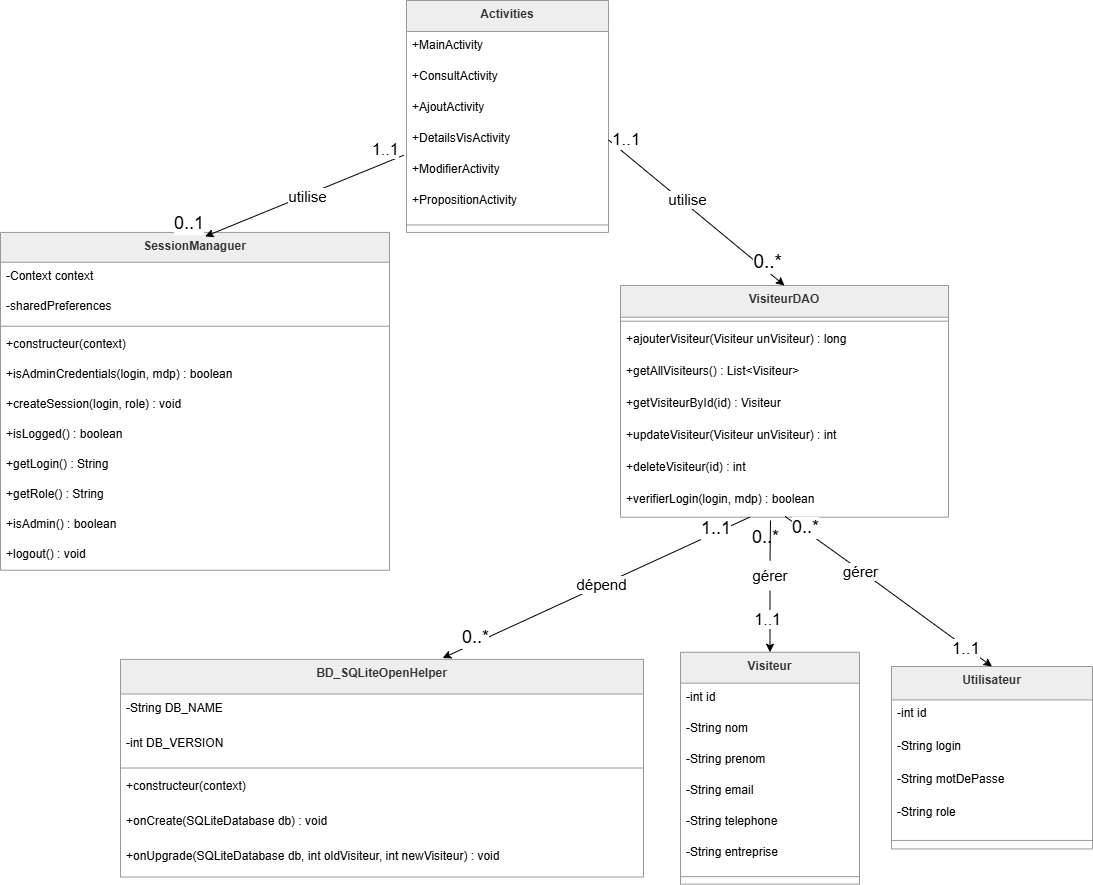

The diagram above was exported from draw.io. Its source (the exported page's mxGraphModel, read from the mxfile embedded in the PNG):
<mxGraphModel dx="1768" dy="929" grid="1" gridSize="10" guides="1" tooltips="1" connect="1" arrows="1" fold="1" page="1" pageScale="1" pageWidth="827" pageHeight="1169" math="0" shadow="0">
  <root>
    <mxCell id="0" />
    <mxCell id="1" parent="0" />
    <mxCell id="2" parent="1" style="swimlane;fontStyle=1;align=center;verticalAlign=top;childLayout=stackLayout;horizontal=1;startSize=29.818181818181817;horizontalStack=0;resizeParent=1;resizeParentMax=0;resizeLast=0;collapsible=0;marginBottom=0;fillColor=light-dark(#eeeeee,#1f2020);strokeColor=light-dark(#999999,#cccccc);fontColor=light-dark(#333333,#cccccc);" value="SessionManaguer" vertex="1">
      <mxGeometry height="337.8181818181818" width="389" x="350" y="311.93" as="geometry" />
    </mxCell>
    <mxCell id="3" parent="2" style="text;strokeColor=none;fillColor=none;align=left;verticalAlign=top;spacingLeft=4;spacingRight=4;overflow=hidden;rotatable=0;points=[[0,0.5],[1,0.5]];portConstraint=eastwest;" value="-Context context" vertex="1">
      <mxGeometry height="30" width="389" y="29.818181818181817" as="geometry" />
    </mxCell>
    <mxCell id="4" parent="2" style="text;strokeColor=none;fillColor=none;align=left;verticalAlign=top;spacingLeft=4;spacingRight=4;overflow=hidden;rotatable=0;points=[[0,0.5],[1,0.5]];portConstraint=eastwest;" value="-sharedPreferences" vertex="1">
      <mxGeometry height="30" width="389" y="59.81818181818181" as="geometry" />
    </mxCell>
    <mxCell id="5" parent="2" style="line;strokeWidth=1;fillColor=none;align=left;verticalAlign=middle;spacingTop=-1;spacingLeft=3;spacingRight=3;rotatable=0;labelPosition=right;points=[];portConstraint=eastwest;strokeColor=inherit;" vertex="1">
      <mxGeometry height="8" width="389" y="89.81818181818181" as="geometry" />
    </mxCell>
    <mxCell id="6" parent="2" style="text;strokeColor=none;fillColor=none;align=left;verticalAlign=top;spacingLeft=4;spacingRight=4;overflow=hidden;rotatable=0;points=[[0,0.5],[1,0.5]];portConstraint=eastwest;" value="+constructeur(context)" vertex="1">
      <mxGeometry height="30" width="389" y="97.81818181818181" as="geometry" />
    </mxCell>
    <mxCell id="7" parent="2" style="text;strokeColor=none;fillColor=none;align=left;verticalAlign=top;spacingLeft=4;spacingRight=4;overflow=hidden;rotatable=0;points=[[0,0.5],[1,0.5]];portConstraint=eastwest;" value="+isAdminCredentials(login, mdp) : boolean" vertex="1">
      <mxGeometry height="30" width="389" y="127.81818181818181" as="geometry" />
    </mxCell>
    <mxCell id="8" parent="2" style="text;strokeColor=none;fillColor=none;align=left;verticalAlign=top;spacingLeft=4;spacingRight=4;overflow=hidden;rotatable=0;points=[[0,0.5],[1,0.5]];portConstraint=eastwest;" value="+createSession(login, role) : void" vertex="1">
      <mxGeometry height="30" width="389" y="157.8181818181818" as="geometry" />
    </mxCell>
    <mxCell id="9" parent="2" style="text;strokeColor=none;fillColor=none;align=left;verticalAlign=top;spacingLeft=4;spacingRight=4;overflow=hidden;rotatable=0;points=[[0,0.5],[1,0.5]];portConstraint=eastwest;" value="+isLogged() : boolean" vertex="1">
      <mxGeometry height="30" width="389" y="187.8181818181818" as="geometry" />
    </mxCell>
    <mxCell id="10" parent="2" style="text;strokeColor=none;fillColor=none;align=left;verticalAlign=top;spacingLeft=4;spacingRight=4;overflow=hidden;rotatable=0;points=[[0,0.5],[1,0.5]];portConstraint=eastwest;" value="+getLogin() : String" vertex="1">
      <mxGeometry height="30" width="389" y="217.8181818181818" as="geometry" />
    </mxCell>
    <mxCell id="11" parent="2" style="text;strokeColor=none;fillColor=none;align=left;verticalAlign=top;spacingLeft=4;spacingRight=4;overflow=hidden;rotatable=0;points=[[0,0.5],[1,0.5]];portConstraint=eastwest;" value="+getRole() : String" vertex="1">
      <mxGeometry height="30" width="389" y="247.8181818181818" as="geometry" />
    </mxCell>
    <mxCell id="12" parent="2" style="text;strokeColor=none;fillColor=none;align=left;verticalAlign=top;spacingLeft=4;spacingRight=4;overflow=hidden;rotatable=0;points=[[0,0.5],[1,0.5]];portConstraint=eastwest;" value="+isAdmin() : boolean" vertex="1">
      <mxGeometry height="30" width="389" y="277.8181818181818" as="geometry" />
    </mxCell>
    <mxCell id="13" parent="2" style="text;strokeColor=none;fillColor=none;align=left;verticalAlign=top;spacingLeft=4;spacingRight=4;overflow=hidden;rotatable=0;points=[[0,0.5],[1,0.5]];portConstraint=eastwest;" value="+logout() : void" vertex="1">
      <mxGeometry height="30" width="389" y="307.8181818181818" as="geometry" />
    </mxCell>
    <mxCell id="14" parent="1" style="swimlane;fontStyle=1;align=center;verticalAlign=top;childLayout=stackLayout;horizontal=1;startSize=34.666666666666664;horizontalStack=0;resizeParent=1;resizeParentMax=0;resizeLast=0;collapsible=0;marginBottom=0;fillColor=light-dark(#eeeeee,#1f2020);strokeColor=light-dark(#999999,#cccccc);fontColor=light-dark(#333333,#cccccc);" value="BD_SQLiteOpenHelper" vertex="1">
      <mxGeometry height="217.66666666666666" width="523" x="470" y="738.86" as="geometry" />
    </mxCell>
    <mxCell id="15" parent="14" style="text;strokeColor=none;fillColor=none;align=left;verticalAlign=top;spacingLeft=4;spacingRight=4;overflow=hidden;rotatable=0;points=[[0,0.5],[1,0.5]];portConstraint=eastwest;" value="-String DB_NAME" vertex="1">
      <mxGeometry height="35" width="523" y="34.666666666666664" as="geometry" />
    </mxCell>
    <mxCell id="16" parent="14" style="text;strokeColor=none;fillColor=none;align=left;verticalAlign=top;spacingLeft=4;spacingRight=4;overflow=hidden;rotatable=0;points=[[0,0.5],[1,0.5]];portConstraint=eastwest;" value="-int DB_VERSION" vertex="1">
      <mxGeometry height="35" width="523" y="69.66666666666666" as="geometry" />
    </mxCell>
    <mxCell id="17" parent="14" style="line;strokeWidth=1;fillColor=none;align=left;verticalAlign=middle;spacingTop=-1;spacingLeft=3;spacingRight=3;rotatable=0;labelPosition=right;points=[];portConstraint=eastwest;strokeColor=inherit;" vertex="1">
      <mxGeometry height="8" width="523" y="104.66666666666666" as="geometry" />
    </mxCell>
    <mxCell id="18" parent="14" style="text;strokeColor=none;fillColor=none;align=left;verticalAlign=top;spacingLeft=4;spacingRight=4;overflow=hidden;rotatable=0;points=[[0,0.5],[1,0.5]];portConstraint=eastwest;" value="+constructeur(context)" vertex="1">
      <mxGeometry height="35" width="523" y="112.66666666666666" as="geometry" />
    </mxCell>
    <mxCell id="19" parent="14" style="text;strokeColor=none;fillColor=none;align=left;verticalAlign=top;spacingLeft=4;spacingRight=4;overflow=hidden;rotatable=0;points=[[0,0.5],[1,0.5]];portConstraint=eastwest;" value="+onCreate(SQLiteDatabase db) : void" vertex="1">
      <mxGeometry height="35" width="523" y="147.66666666666666" as="geometry" />
    </mxCell>
    <mxCell id="20" parent="14" style="text;strokeColor=none;fillColor=none;align=left;verticalAlign=top;spacingLeft=4;spacingRight=4;overflow=hidden;rotatable=0;points=[[0,0.5],[1,0.5]];portConstraint=eastwest;" value="+onUpgrade(SQLiteDatabase db, int oldVisiteur, int newVisiteur) : void" vertex="1">
      <mxGeometry height="35" width="523" y="182.66666666666666" as="geometry" />
    </mxCell>
    <mxCell id="21" parent="1" style="swimlane;fontStyle=1;align=center;verticalAlign=top;childLayout=stackLayout;horizontal=1;startSize=31.733333333333334;horizontalStack=0;resizeParent=1;resizeParentMax=0;resizeLast=0;collapsible=0;marginBottom=0;fillColor=light-dark(#eeeeee,#1f2020);strokeColor=light-dark(#999999,#cccccc);fontColor=light-dark(#333333,#cccccc);" value="VisiteurDAO" vertex="1">
      <mxGeometry height="231.73333333333335" width="328" x="970" y="364.97" as="geometry" />
    </mxCell>
    <mxCell id="22" parent="21" style="line;strokeWidth=1;fillColor=none;align=left;verticalAlign=middle;spacingTop=-1;spacingLeft=3;spacingRight=3;rotatable=0;labelPosition=right;points=[];portConstraint=eastwest;strokeColor=inherit;" vertex="1">
      <mxGeometry height="8" width="328" y="31.733333333333334" as="geometry" />
    </mxCell>
    <mxCell id="23" parent="21" style="text;strokeColor=none;fillColor=none;align=left;verticalAlign=top;spacingLeft=4;spacingRight=4;overflow=hidden;rotatable=0;points=[[0,0.5],[1,0.5]];portConstraint=eastwest;" value="+ajouterVisiteur(Visiteur unVisiteur) : long" vertex="1">
      <mxGeometry height="32" width="328" y="39.733333333333334" as="geometry" />
    </mxCell>
    <mxCell id="24" parent="21" style="text;strokeColor=none;fillColor=none;align=left;verticalAlign=top;spacingLeft=4;spacingRight=4;overflow=hidden;rotatable=0;points=[[0,0.5],[1,0.5]];portConstraint=eastwest;" value="+getAllVisiteurs() : List&lt;Visiteur&gt;" vertex="1">
      <mxGeometry height="32" width="328" y="71.73333333333333" as="geometry" />
    </mxCell>
    <mxCell id="25" parent="21" style="text;strokeColor=none;fillColor=none;align=left;verticalAlign=top;spacingLeft=4;spacingRight=4;overflow=hidden;rotatable=0;points=[[0,0.5],[1,0.5]];portConstraint=eastwest;" value="+getVisiteurById(id) : Visiteur" vertex="1">
      <mxGeometry height="32" width="328" y="103.73333333333333" as="geometry" />
    </mxCell>
    <mxCell id="26" parent="21" style="text;strokeColor=none;fillColor=none;align=left;verticalAlign=top;spacingLeft=4;spacingRight=4;overflow=hidden;rotatable=0;points=[[0,0.5],[1,0.5]];portConstraint=eastwest;" value="+updateVisiteur(Visiteur unVisiteur) : int" vertex="1">
      <mxGeometry height="32" width="328" y="135.73333333333335" as="geometry" />
    </mxCell>
    <mxCell id="27" parent="21" style="text;strokeColor=none;fillColor=none;align=left;verticalAlign=top;spacingLeft=4;spacingRight=4;overflow=hidden;rotatable=0;points=[[0,0.5],[1,0.5]];portConstraint=eastwest;" value="+deleteVisiteur(id) : int" vertex="1">
      <mxGeometry height="32" width="328" y="167.73333333333335" as="geometry" />
    </mxCell>
    <mxCell id="28" parent="21" style="text;strokeColor=none;fillColor=none;align=left;verticalAlign=top;spacingLeft=4;spacingRight=4;overflow=hidden;rotatable=0;points=[[0,0.5],[1,0.5]];portConstraint=eastwest;" value="+verifierLogin(login, mdp) : boolean" vertex="1">
      <mxGeometry height="32" width="328" y="199.73333333333335" as="geometry" />
    </mxCell>
    <mxCell id="29" parent="1" style="swimlane;fontStyle=1;align=center;verticalAlign=top;childLayout=stackLayout;horizontal=1;startSize=30.933333333333334;horizontalStack=0;resizeParent=1;resizeParentMax=0;resizeLast=0;collapsible=0;marginBottom=0;fillColor=light-dark(#eeeeee,#1f2020);strokeColor=light-dark(#999999,#cccccc);fontColor=light-dark(#333333,#cccccc);" value="Visiteur" vertex="1">
      <mxGeometry height="231.93333333333334" width="179" x="1030" y="731.73" as="geometry" />
    </mxCell>
    <mxCell id="30" parent="29" style="text;strokeColor=none;fillColor=none;align=left;verticalAlign=top;spacingLeft=4;spacingRight=4;overflow=hidden;rotatable=0;points=[[0,0.5],[1,0.5]];portConstraint=eastwest;" value="-int id" vertex="1">
      <mxGeometry height="31" width="179" y="30.933333333333334" as="geometry" />
    </mxCell>
    <mxCell id="31" parent="29" style="text;strokeColor=none;fillColor=none;align=left;verticalAlign=top;spacingLeft=4;spacingRight=4;overflow=hidden;rotatable=0;points=[[0,0.5],[1,0.5]];portConstraint=eastwest;" value="-String nom" vertex="1">
      <mxGeometry height="31" width="179" y="61.93333333333334" as="geometry" />
    </mxCell>
    <mxCell id="32" parent="29" style="text;strokeColor=none;fillColor=none;align=left;verticalAlign=top;spacingLeft=4;spacingRight=4;overflow=hidden;rotatable=0;points=[[0,0.5],[1,0.5]];portConstraint=eastwest;" value="-String prenom" vertex="1">
      <mxGeometry height="31" width="179" y="92.93333333333334" as="geometry" />
    </mxCell>
    <mxCell id="33" parent="29" style="text;strokeColor=none;fillColor=none;align=left;verticalAlign=top;spacingLeft=4;spacingRight=4;overflow=hidden;rotatable=0;points=[[0,0.5],[1,0.5]];portConstraint=eastwest;" value="-String email" vertex="1">
      <mxGeometry height="31" width="179" y="123.93333333333334" as="geometry" />
    </mxCell>
    <mxCell id="34" parent="29" style="text;strokeColor=none;fillColor=none;align=left;verticalAlign=top;spacingLeft=4;spacingRight=4;overflow=hidden;rotatable=0;points=[[0,0.5],[1,0.5]];portConstraint=eastwest;" value="-String telephone" vertex="1">
      <mxGeometry height="31" width="179" y="154.93333333333334" as="geometry" />
    </mxCell>
    <mxCell id="35" parent="29" style="text;strokeColor=none;fillColor=none;align=left;verticalAlign=top;spacingLeft=4;spacingRight=4;overflow=hidden;rotatable=0;points=[[0,0.5],[1,0.5]];portConstraint=eastwest;" value="-String entreprise" vertex="1">
      <mxGeometry height="31" width="179" y="185.93333333333334" as="geometry" />
    </mxCell>
    <mxCell id="36" parent="29" style="line;strokeWidth=1;fillColor=none;align=left;verticalAlign=middle;spacingTop=-1;spacingLeft=3;spacingRight=3;rotatable=0;labelPosition=right;points=[];portConstraint=eastwest;strokeColor=inherit;" vertex="1">
      <mxGeometry height="15" width="179" y="216.93333333333334" as="geometry" />
    </mxCell>
    <mxCell id="37" parent="1" style="swimlane;fontStyle=1;align=center;verticalAlign=top;childLayout=stackLayout;horizontal=1;startSize=33.45454545454545;horizontalStack=0;resizeParent=1;resizeParentMax=0;resizeLast=0;collapsible=0;marginBottom=0;fillColor=light-dark(#eeeeee,#1f2020);strokeColor=light-dark(#999999,#cccccc);fontColor=light-dark(#333333,#cccccc);" value="Utilisateur" vertex="1">
      <mxGeometry height="182.45454545454544" width="201" x="1241" y="746" as="geometry" />
    </mxCell>
    <mxCell id="38" parent="37" style="text;strokeColor=none;fillColor=none;align=left;verticalAlign=top;spacingLeft=4;spacingRight=4;overflow=hidden;rotatable=0;points=[[0,0.5],[1,0.5]];portConstraint=eastwest;" value="-int id" vertex="1">
      <mxGeometry height="33" width="201" y="33.45454545454545" as="geometry" />
    </mxCell>
    <mxCell id="39" parent="37" style="text;strokeColor=none;fillColor=none;align=left;verticalAlign=top;spacingLeft=4;spacingRight=4;overflow=hidden;rotatable=0;points=[[0,0.5],[1,0.5]];portConstraint=eastwest;" value="-String login" vertex="1">
      <mxGeometry height="33" width="201" y="66.45454545454545" as="geometry" />
    </mxCell>
    <mxCell id="40" parent="37" style="text;strokeColor=none;fillColor=none;align=left;verticalAlign=top;spacingLeft=4;spacingRight=4;overflow=hidden;rotatable=0;points=[[0,0.5],[1,0.5]];portConstraint=eastwest;" value="-String motDePasse" vertex="1">
      <mxGeometry height="33" width="201" y="99.45454545454545" as="geometry" />
    </mxCell>
    <mxCell id="41" parent="37" style="text;strokeColor=none;fillColor=none;align=left;verticalAlign=top;spacingLeft=4;spacingRight=4;overflow=hidden;rotatable=0;points=[[0,0.5],[1,0.5]];portConstraint=eastwest;" value="-String role" vertex="1">
      <mxGeometry height="33" width="201" y="132.45454545454544" as="geometry" />
    </mxCell>
    <mxCell id="42" parent="37" style="line;strokeWidth=1;fillColor=none;align=left;verticalAlign=middle;spacingTop=-1;spacingLeft=3;spacingRight=3;rotatable=0;labelPosition=right;points=[];portConstraint=eastwest;strokeColor=inherit;" vertex="1">
      <mxGeometry height="17" width="201" y="165.45454545454544" as="geometry" />
    </mxCell>
    <mxCell id="43" parent="1" style="swimlane;fontStyle=1;align=center;verticalAlign=top;childLayout=stackLayout;horizontal=1;startSize=30.933333333333334;horizontalStack=0;resizeParent=1;resizeParentMax=0;resizeLast=0;collapsible=0;marginBottom=0;fillColor=light-dark(#eeeeee,#1f2020);strokeColor=light-dark(#999999,#cccccc);fontColor=light-dark(#333333,#cccccc);" value="Activities" vertex="1">
      <mxGeometry height="231.93333333333334" width="202" x="756" y="80" as="geometry" />
    </mxCell>
    <mxCell id="44" parent="43" style="text;strokeColor=none;fillColor=none;align=left;verticalAlign=top;spacingLeft=4;spacingRight=4;overflow=hidden;rotatable=0;points=[[0,0.5],[1,0.5]];portConstraint=eastwest;" value="+MainActivity" vertex="1">
      <mxGeometry height="31" width="202" y="30.933333333333334" as="geometry" />
    </mxCell>
    <mxCell id="45" parent="43" style="text;strokeColor=none;fillColor=none;align=left;verticalAlign=top;spacingLeft=4;spacingRight=4;overflow=hidden;rotatable=0;points=[[0,0.5],[1,0.5]];portConstraint=eastwest;" value="+ConsultActivity" vertex="1">
      <mxGeometry height="31" width="202" y="61.93333333333334" as="geometry" />
    </mxCell>
    <mxCell id="46" parent="43" style="text;strokeColor=none;fillColor=none;align=left;verticalAlign=top;spacingLeft=4;spacingRight=4;overflow=hidden;rotatable=0;points=[[0,0.5],[1,0.5]];portConstraint=eastwest;" value="+AjoutActivity" vertex="1">
      <mxGeometry height="31" width="202" y="92.93333333333334" as="geometry" />
    </mxCell>
    <mxCell id="47" parent="43" style="text;strokeColor=none;fillColor=none;align=left;verticalAlign=top;spacingLeft=4;spacingRight=4;overflow=hidden;rotatable=0;points=[[0,0.5],[1,0.5]];portConstraint=eastwest;" value="+DetailsVisActivity" vertex="1">
      <mxGeometry height="31" width="202" y="123.93333333333334" as="geometry" />
    </mxCell>
    <mxCell id="48" parent="43" style="text;strokeColor=none;fillColor=none;align=left;verticalAlign=top;spacingLeft=4;spacingRight=4;overflow=hidden;rotatable=0;points=[[0,0.5],[1,0.5]];portConstraint=eastwest;" value="+ModifierActivity" vertex="1">
      <mxGeometry height="31" width="202" y="154.93333333333334" as="geometry" />
    </mxCell>
    <mxCell id="49" parent="43" style="text;strokeColor=none;fillColor=none;align=left;verticalAlign=top;spacingLeft=4;spacingRight=4;overflow=hidden;rotatable=0;points=[[0,0.5],[1,0.5]];portConstraint=eastwest;" value="+PropositionActivity" vertex="1">
      <mxGeometry height="31" width="202" y="185.93333333333334" as="geometry" />
    </mxCell>
    <mxCell id="50" parent="43" style="line;strokeWidth=1;fillColor=none;align=left;verticalAlign=middle;spacingTop=-1;spacingLeft=3;spacingRight=3;rotatable=0;labelPosition=right;points=[];portConstraint=eastwest;strokeColor=inherit;" vertex="1">
      <mxGeometry height="15" width="202" y="216.93333333333334" as="geometry" />
    </mxCell>
    <mxCell id="TH8u22kHNuROS53Zq-O0-60" edge="1" parent="1" source="48" style="endArrow=classic;html=1;rounded=0;endFill=1;exitX=-0.014;exitY=-0.006;exitDx=0;exitDy=0;exitPerimeter=0;entryX=0.526;entryY=0.012;entryDx=0;entryDy=0;entryPerimeter=0;" target="2" value="">
      <mxGeometry relative="1" as="geometry">
        <mxPoint x="690" y="280" as="sourcePoint" />
        <mxPoint x="650" y="310" as="targetPoint" />
      </mxGeometry>
    </mxCell>
    <mxCell id="TH8u22kHNuROS53Zq-O0-62" connectable="0" parent="TH8u22kHNuROS53Zq-O0-60" style="edgeLabel;resizable=0;html=1;;align=left;verticalAlign=bottom;" value="&lt;font style=&quot;font-size: 16px;&quot;&gt;1..1&lt;/font&gt;" vertex="1">
      <mxGeometry relative="1" x="-1" as="geometry">
        <mxPoint x="-33" y="5" as="offset" />
      </mxGeometry>
    </mxCell>
    <mxCell id="TH8u22kHNuROS53Zq-O0-63" connectable="0" parent="TH8u22kHNuROS53Zq-O0-60" style="edgeLabel;resizable=0;html=1;;align=right;verticalAlign=bottom;" value="&lt;font style=&quot;font-size: 18px;&quot;&gt;0..1&lt;/font&gt;" vertex="1">
      <mxGeometry relative="1" x="1" as="geometry" />
    </mxCell>
    <mxCell id="TH8u22kHNuROS53Zq-O0-64" edge="1" parent="1" source="47" style="endArrow=classic;html=1;rounded=0;endFill=1;exitX=1;exitY=0.5;exitDx=0;exitDy=0;entryX=0.5;entryY=0;entryDx=0;entryDy=0;" target="21" value="">
      <mxGeometry relative="1" as="geometry">
        <mxPoint x="800" y="330" as="sourcePoint" />
        <mxPoint x="960" y="330" as="targetPoint" />
      </mxGeometry>
    </mxCell>
    <mxCell id="TH8u22kHNuROS53Zq-O0-66" connectable="0" parent="TH8u22kHNuROS53Zq-O0-64" style="edgeLabel;resizable=0;html=1;;align=left;verticalAlign=bottom;" value="&lt;font style=&quot;font-size: 17px;&quot;&gt;1..1&lt;/font&gt;" vertex="1">
      <mxGeometry relative="1" x="-1" as="geometry">
        <mxPoint x="2" y="11" as="offset" />
      </mxGeometry>
    </mxCell>
    <mxCell id="TH8u22kHNuROS53Zq-O0-67" connectable="0" parent="TH8u22kHNuROS53Zq-O0-64" style="edgeLabel;resizable=0;html=1;;align=right;verticalAlign=bottom;" value="&lt;font style=&quot;font-size: 19px;&quot;&gt;0..*&lt;/font&gt;" vertex="1">
      <mxGeometry relative="1" x="1" as="geometry">
        <mxPoint x="-3" y="-10" as="offset" />
      </mxGeometry>
    </mxCell>
    <mxCell id="TH8u22kHNuROS53Zq-O0-68" edge="1" parent="1" source="28" style="endArrow=classic;html=1;rounded=0;endFill=1;exitX=0.502;exitY=0.978;exitDx=0;exitDy=0;exitPerimeter=0;entryX=0.5;entryY=0;entryDx=0;entryDy=0;" target="37" value="">
      <mxGeometry relative="1" as="geometry">
        <Array as="points">
          <mxPoint x="1210" y="650" />
        </Array>
        <mxPoint x="820" y="420" as="sourcePoint" />
        <mxPoint x="980" y="420" as="targetPoint" />
      </mxGeometry>
    </mxCell>
    <mxCell id="TH8u22kHNuROS53Zq-O0-70" connectable="0" parent="TH8u22kHNuROS53Zq-O0-68" style="edgeLabel;resizable=0;html=1;;align=left;verticalAlign=bottom;" value="&lt;font style=&quot;font-size: 18px;&quot;&gt;0..*&lt;/font&gt;" vertex="1">
      <mxGeometry relative="1" x="-1" as="geometry">
        <mxPoint x="-35" y="34" as="offset" />
      </mxGeometry>
    </mxCell>
    <mxCell id="TH8u22kHNuROS53Zq-O0-71" connectable="0" parent="TH8u22kHNuROS53Zq-O0-68" style="edgeLabel;resizable=0;html=1;;align=right;verticalAlign=bottom;" value="&lt;font style=&quot;font-size: 17px;&quot;&gt;1..1&lt;/font&gt;" vertex="1">
      <mxGeometry relative="1" x="1" as="geometry">
        <mxPoint x="-11" y="-6" as="offset" />
      </mxGeometry>
    </mxCell>
    <mxCell id="TH8u22kHNuROS53Zq-O0-72" edge="1" parent="1" source="TH8u22kHNuROS53Zq-O0-91" style="endArrow=classic;html=1;rounded=0;endFill=1;entryX=0.5;entryY=0;entryDx=0;entryDy=0;" target="29" value="">
      <mxGeometry relative="1" as="geometry">
        <mxPoint x="1120" y="600" as="sourcePoint" />
        <mxPoint x="1199.5" y="649.75" as="targetPoint" />
      </mxGeometry>
    </mxCell>
    <mxCell id="TH8u22kHNuROS53Zq-O0-75" connectable="0" parent="TH8u22kHNuROS53Zq-O0-72" style="edgeLabel;resizable=0;html=1;;align=right;verticalAlign=bottom;" value="&lt;font style=&quot;font-size: 16px;&quot;&gt;1..1&lt;/font&gt;" vertex="1">
      <mxGeometry relative="1" x="1" as="geometry">
        <mxPoint x="11" y="-22" as="offset" />
      </mxGeometry>
    </mxCell>
    <mxCell id="TH8u22kHNuROS53Zq-O0-76" edge="1" parent="1" source="28" style="endArrow=classic;html=1;rounded=0;endFill=1;entryX=0.616;entryY=-0.006;entryDx=0;entryDy=0;entryPerimeter=0;" target="14" value="">
      <mxGeometry relative="1" as="geometry">
        <mxPoint x="780" y="670" as="sourcePoint" />
        <mxPoint x="940" y="670" as="targetPoint" />
      </mxGeometry>
    </mxCell>
    <mxCell id="TH8u22kHNuROS53Zq-O0-78" connectable="0" parent="TH8u22kHNuROS53Zq-O0-76" style="edgeLabel;resizable=0;html=1;;align=left;verticalAlign=bottom;" value="&lt;font style=&quot;font-size: 18px;&quot;&gt;0..*&lt;/font&gt;" vertex="1">
      <mxGeometry relative="1" x="-1" as="geometry">
        <mxPoint x="-289" y="133" as="offset" />
      </mxGeometry>
    </mxCell>
    <mxCell id="TH8u22kHNuROS53Zq-O0-79" connectable="0" parent="TH8u22kHNuROS53Zq-O0-76" style="edgeLabel;resizable=0;html=1;;align=right;verticalAlign=bottom;" value="&lt;font style=&quot;font-size: 18px;&quot;&gt;1..1&lt;/font&gt;" vertex="1">
      <mxGeometry relative="1" x="1" as="geometry">
        <mxPoint x="288" y="-117" as="offset" />
      </mxGeometry>
    </mxCell>
    <mxCell id="TH8u22kHNuROS53Zq-O0-86" connectable="0" parent="1" style="edgeLabel;resizable=0;html=1;;align=center;verticalAlign=middle;" value="&lt;font style=&quot;font-size: 15px;&quot;&gt;utilise&lt;/font&gt;" vertex="1">
      <mxGeometry x="1420" y="220" as="geometry">
        <mxPoint x="-764" y="55" as="offset" />
      </mxGeometry>
    </mxCell>
    <mxCell id="TH8u22kHNuROS53Zq-O0-87" connectable="0" parent="1" style="edgeLabel;resizable=0;html=1;;align=center;verticalAlign=middle;" value="&lt;font style=&quot;font-size: 15px;&quot;&gt;utilise&lt;/font&gt;" vertex="1">
      <mxGeometry x="1190" y="290" as="geometry">
        <mxPoint x="-154" y="-12" as="offset" />
      </mxGeometry>
    </mxCell>
    <mxCell id="TH8u22kHNuROS53Zq-O0-88" connectable="0" parent="1" style="edgeLabel;resizable=0;html=1;;align=center;verticalAlign=middle;" value="&lt;font style=&quot;font-size: 15px;&quot;&gt;dépend&lt;/font&gt;" vertex="1">
      <mxGeometry x="1000" y="660" as="geometry">
        <mxPoint x="-50" y="3" as="offset" />
      </mxGeometry>
    </mxCell>
    <mxCell id="TH8u22kHNuROS53Zq-O0-90" connectable="0" parent="1" style="edgeLabel;resizable=0;html=1;;align=center;verticalAlign=middle;" value="&lt;font style=&quot;font-size: 15px;&quot;&gt;gérer&lt;/font&gt;" vertex="1">
      <mxGeometry x="1241" y="640" as="geometry">
        <mxPoint x="-32" y="10" as="offset" />
      </mxGeometry>
    </mxCell>
    <mxCell id="TH8u22kHNuROS53Zq-O0-91" parent="1" style="text;html=1;whiteSpace=wrap;strokeColor=none;fillColor=none;align=center;verticalAlign=middle;rounded=0;" value="&lt;font style=&quot;font-size: 15px;&quot;&gt;gérer&lt;/font&gt;" vertex="1">
      <mxGeometry height="30" width="60" x="1089.5" y="640" as="geometry" />
    </mxCell>
    <mxCell id="TH8u22kHNuROS53Zq-O0-96" edge="1" parent="1" source="TH8u22kHNuROS53Zq-O0-91" style="endArrow=none;html=1;rounded=0;exitX=0.5;exitY=0;exitDx=0;exitDy=0;" value="">
      <mxGeometry height="50" relative="1" width="50" as="geometry">
        <mxPoint x="1200" y="520" as="sourcePoint" />
        <mxPoint x="1120" y="600" as="targetPoint" />
      </mxGeometry>
    </mxCell>
    <mxCell id="TH8u22kHNuROS53Zq-O0-97" connectable="0" parent="1" style="edgeLabel;resizable=0;html=1;;align=left;verticalAlign=bottom;" value="&lt;font style=&quot;font-size: 18px;&quot;&gt;0..*&lt;/font&gt;" vertex="1">
      <mxGeometry x="1140" y="620" as="geometry" />
    </mxCell>
  </root>
</mxGraphModel>